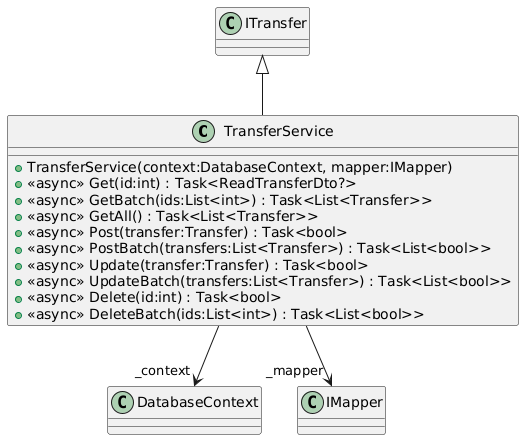

The diagram above was rendered by PlantUML. Its source (embedded in the PNG):
@startuml
class TransferService {
    + TransferService(context:DatabaseContext, mapper:IMapper)
    + <<async>> Get(id:int) : Task<ReadTransferDto?>
    + <<async>> GetBatch(ids:List<int>) : Task<List<Transfer>>
    + <<async>> GetAll() : Task<List<Transfer>>
    + <<async>> Post(transfer:Transfer) : Task<bool>
    + <<async>> PostBatch(transfers:List<Transfer>) : Task<List<bool>>
    + <<async>> Update(transfer:Transfer) : Task<bool>
    + <<async>> UpdateBatch(transfers:List<Transfer>) : Task<List<bool>>
    + <<async>> Delete(id:int) : Task<bool>
    + <<async>> DeleteBatch(ids:List<int>) : Task<List<bool>>
}
ITransfer <|-- TransferService
TransferService --> "_context" DatabaseContext
TransferService --> "_mapper" IMapper
@enduml